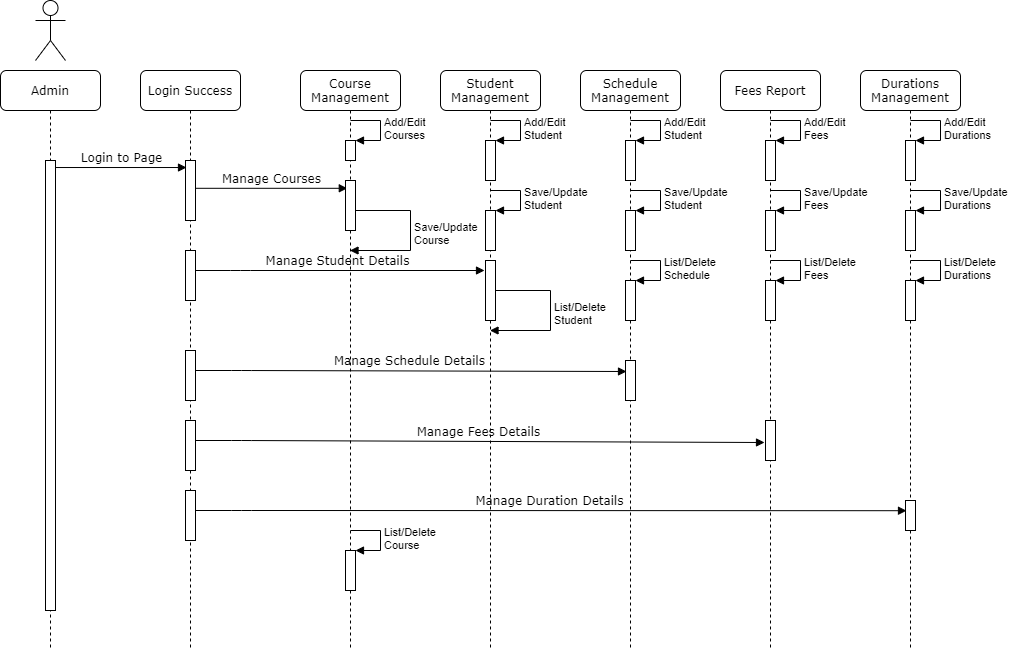

The diagram above was exported from draw.io. Its source (the exported page's mxGraphModel, read from the mxfile embedded in the PNG):
<mxGraphModel dx="510" dy="516" grid="1" gridSize="10" guides="1" tooltips="1" connect="1" arrows="1" fold="1" page="1" pageScale="1" pageWidth="1100" pageHeight="850" background="#ffffff" math="0" shadow="0">
  <root>
    <mxCell id="0" />
    <mxCell id="1" parent="0" />
    <mxCell id="7baba1c4bc27f4b0-14" value="Manage Courses" style="html=1;verticalAlign=bottom;endArrow=block;entryX=0.18;entryY=0.156;labelBackgroundColor=none;fontFamily=Verdana;fontSize=12;elbow=vertical;entryDx=0;entryDy=0;entryPerimeter=0;" parent="1" source="7baba1c4bc27f4b0-10" target="7baba1c4bc27f4b0-13" edge="1">
      <mxGeometry relative="1" as="geometry">
        <mxPoint x="370" y="200" as="sourcePoint" />
      </mxGeometry>
    </mxCell>
    <mxCell id="MF_kldT4GEHiXOlfvieR-33" value="Manage Duration Details" style="html=1;verticalAlign=bottom;endArrow=block;labelBackgroundColor=none;fontFamily=Verdana;fontSize=12;elbow=vertical;entryX=0.1;entryY=0.34;entryDx=0;entryDy=0;entryPerimeter=0;" edge="1" parent="1" target="7baba1c4bc27f4b0-25">
      <mxGeometry relative="1" as="geometry">
        <mxPoint x="291" y="520" as="sourcePoint" />
        <mxPoint x="864" y="522" as="targetPoint" />
        <Array as="points">
          <mxPoint x="341" y="520" />
        </Array>
      </mxGeometry>
    </mxCell>
    <mxCell id="MF_kldT4GEHiXOlfvieR-25" value="Manage Fees Details" style="html=1;verticalAlign=bottom;endArrow=block;labelBackgroundColor=none;fontFamily=Verdana;fontSize=12;elbow=vertical;" edge="1" parent="1">
      <mxGeometry relative="1" as="geometry">
        <mxPoint x="291" y="450" as="sourcePoint" />
        <mxPoint x="864" y="452" as="targetPoint" />
        <Array as="points">
          <mxPoint x="341" y="450" />
        </Array>
      </mxGeometry>
    </mxCell>
    <mxCell id="MF_kldT4GEHiXOlfvieR-17" value="Manage Schedule Details" style="html=1;verticalAlign=bottom;endArrow=block;labelBackgroundColor=none;fontFamily=Verdana;fontSize=12;elbow=vertical;entryX=0.1;entryY=0.275;entryDx=0;entryDy=0;entryPerimeter=0;" edge="1" parent="1" target="7baba1c4bc27f4b0-19">
      <mxGeometry relative="1" as="geometry">
        <mxPoint x="291" y="380" as="sourcePoint" />
        <mxPoint x="720" y="380" as="targetPoint" />
        <Array as="points">
          <mxPoint x="341" y="380" />
        </Array>
      </mxGeometry>
    </mxCell>
    <mxCell id="MF_kldT4GEHiXOlfvieR-12" value="Manage Student Details" style="html=1;verticalAlign=bottom;endArrow=block;labelBackgroundColor=none;fontFamily=Verdana;fontSize=12;elbow=vertical;" edge="1" parent="1">
      <mxGeometry relative="1" as="geometry">
        <mxPoint x="290" y="280" as="sourcePoint" />
        <mxPoint x="584" y="280" as="targetPoint" />
        <Array as="points">
          <mxPoint x="340" y="280" />
        </Array>
      </mxGeometry>
    </mxCell>
    <mxCell id="7baba1c4bc27f4b0-2" value="Login Success" style="shape=umlLifeline;perimeter=lifelinePerimeter;whiteSpace=wrap;html=1;container=1;collapsible=0;recursiveResize=0;outlineConnect=0;rounded=1;shadow=0;comic=0;labelBackgroundColor=none;strokeWidth=1;fontFamily=Verdana;fontSize=12;align=center;" parent="1" vertex="1">
      <mxGeometry x="240" y="80" width="100" height="580" as="geometry" />
    </mxCell>
    <mxCell id="7baba1c4bc27f4b0-10" value="" style="html=1;points=[];perimeter=orthogonalPerimeter;rounded=0;shadow=0;comic=0;labelBackgroundColor=none;strokeWidth=1;fontFamily=Verdana;fontSize=12;align=center;" parent="7baba1c4bc27f4b0-2" vertex="1">
      <mxGeometry x="45" y="90" width="10" height="60" as="geometry" />
    </mxCell>
    <mxCell id="MF_kldT4GEHiXOlfvieR-13" value="" style="html=1;points=[];perimeter=orthogonalPerimeter;rounded=0;shadow=0;comic=0;labelBackgroundColor=none;strokeWidth=1;fontFamily=Verdana;fontSize=12;align=center;" vertex="1" parent="7baba1c4bc27f4b0-2">
      <mxGeometry x="45" y="180" width="10" height="50" as="geometry" />
    </mxCell>
    <mxCell id="MF_kldT4GEHiXOlfvieR-16" value="" style="html=1;points=[];perimeter=orthogonalPerimeter;rounded=0;shadow=0;comic=0;labelBackgroundColor=none;strokeWidth=1;fontFamily=Verdana;fontSize=12;align=center;" vertex="1" parent="7baba1c4bc27f4b0-2">
      <mxGeometry x="45" y="280" width="10" height="50" as="geometry" />
    </mxCell>
    <mxCell id="MF_kldT4GEHiXOlfvieR-24" value="" style="html=1;points=[];perimeter=orthogonalPerimeter;rounded=0;shadow=0;comic=0;labelBackgroundColor=none;strokeWidth=1;fontFamily=Verdana;fontSize=12;align=center;" vertex="1" parent="7baba1c4bc27f4b0-2">
      <mxGeometry x="45" y="350" width="10" height="50" as="geometry" />
    </mxCell>
    <mxCell id="MF_kldT4GEHiXOlfvieR-32" value="" style="html=1;points=[];perimeter=orthogonalPerimeter;rounded=0;shadow=0;comic=0;labelBackgroundColor=none;strokeWidth=1;fontFamily=Verdana;fontSize=12;align=center;" vertex="1" parent="7baba1c4bc27f4b0-2">
      <mxGeometry x="45" y="420" width="10" height="50" as="geometry" />
    </mxCell>
    <mxCell id="7baba1c4bc27f4b0-3" value="Course Management" style="shape=umlLifeline;perimeter=lifelinePerimeter;whiteSpace=wrap;html=1;container=1;collapsible=0;recursiveResize=0;outlineConnect=0;rounded=1;shadow=0;comic=0;labelBackgroundColor=none;strokeWidth=1;fontFamily=Verdana;fontSize=12;align=center;" parent="1" vertex="1">
      <mxGeometry x="400" y="80" width="100" height="580" as="geometry" />
    </mxCell>
    <mxCell id="7baba1c4bc27f4b0-13" value="" style="html=1;points=[];perimeter=orthogonalPerimeter;rounded=0;shadow=0;comic=0;labelBackgroundColor=none;strokeWidth=1;fontFamily=Verdana;fontSize=12;align=center;" parent="7baba1c4bc27f4b0-3" vertex="1">
      <mxGeometry x="45" y="110" width="10" height="50" as="geometry" />
    </mxCell>
    <mxCell id="MF_kldT4GEHiXOlfvieR-1" value="" style="html=1;points=[];perimeter=orthogonalPerimeter;" vertex="1" parent="7baba1c4bc27f4b0-3">
      <mxGeometry x="45" y="70" width="10" height="20" as="geometry" />
    </mxCell>
    <mxCell id="MF_kldT4GEHiXOlfvieR-2" value="Add/Edit&lt;br&gt;Courses" style="edgeStyle=orthogonalEdgeStyle;html=1;align=left;spacingLeft=2;endArrow=block;rounded=0;entryX=1;entryY=0;" edge="1" target="MF_kldT4GEHiXOlfvieR-1" parent="7baba1c4bc27f4b0-3">
      <mxGeometry relative="1" as="geometry">
        <mxPoint x="50" y="50" as="sourcePoint" />
        <Array as="points">
          <mxPoint x="80" y="50" />
        </Array>
      </mxGeometry>
    </mxCell>
    <mxCell id="MF_kldT4GEHiXOlfvieR-4" value="Save/Update&lt;br&gt;Course" style="edgeStyle=orthogonalEdgeStyle;html=1;align=left;spacingLeft=2;endArrow=block;rounded=0;" edge="1" parent="7baba1c4bc27f4b0-3" source="7baba1c4bc27f4b0-13" target="7baba1c4bc27f4b0-3">
      <mxGeometry relative="1" as="geometry">
        <mxPoint x="390" y="250" as="sourcePoint" />
        <Array as="points">
          <mxPoint x="110" y="140" />
          <mxPoint x="110" y="180" />
        </Array>
        <mxPoint x="110" y="200" as="targetPoint" />
      </mxGeometry>
    </mxCell>
    <mxCell id="MF_kldT4GEHiXOlfvieR-34" value="" style="html=1;points=[];perimeter=orthogonalPerimeter;" vertex="1" parent="7baba1c4bc27f4b0-3">
      <mxGeometry x="45" y="480" width="10" height="40" as="geometry" />
    </mxCell>
    <mxCell id="MF_kldT4GEHiXOlfvieR-35" value="List/Delete&lt;br&gt;Course" style="edgeStyle=orthogonalEdgeStyle;html=1;align=left;spacingLeft=2;endArrow=block;rounded=0;entryX=1;entryY=0;" edge="1" target="MF_kldT4GEHiXOlfvieR-34" parent="7baba1c4bc27f4b0-3">
      <mxGeometry relative="1" as="geometry">
        <mxPoint x="50" y="460" as="sourcePoint" />
        <Array as="points">
          <mxPoint x="80" y="460" />
        </Array>
      </mxGeometry>
    </mxCell>
    <mxCell id="7baba1c4bc27f4b0-4" value="Student Management" style="shape=umlLifeline;perimeter=lifelinePerimeter;whiteSpace=wrap;html=1;container=1;collapsible=0;recursiveResize=0;outlineConnect=0;rounded=1;shadow=0;comic=0;labelBackgroundColor=none;strokeWidth=1;fontFamily=Verdana;fontSize=12;align=center;" parent="1" vertex="1">
      <mxGeometry x="540" y="80" width="100" height="580" as="geometry" />
    </mxCell>
    <mxCell id="MF_kldT4GEHiXOlfvieR-8" value="" style="html=1;points=[];perimeter=orthogonalPerimeter;" vertex="1" parent="7baba1c4bc27f4b0-4">
      <mxGeometry x="45" y="70" width="10" height="40" as="geometry" />
    </mxCell>
    <mxCell id="MF_kldT4GEHiXOlfvieR-9" value="Add/Edit&lt;br&gt;Student" style="edgeStyle=orthogonalEdgeStyle;html=1;align=left;spacingLeft=2;endArrow=block;rounded=0;entryX=1;entryY=0;" edge="1" target="MF_kldT4GEHiXOlfvieR-8" parent="7baba1c4bc27f4b0-4">
      <mxGeometry relative="1" as="geometry">
        <mxPoint x="50" y="50" as="sourcePoint" />
        <Array as="points">
          <mxPoint x="80" y="50" />
        </Array>
      </mxGeometry>
    </mxCell>
    <mxCell id="MF_kldT4GEHiXOlfvieR-10" value="" style="html=1;points=[];perimeter=orthogonalPerimeter;" vertex="1" parent="7baba1c4bc27f4b0-4">
      <mxGeometry x="45" y="140" width="10" height="40" as="geometry" />
    </mxCell>
    <mxCell id="MF_kldT4GEHiXOlfvieR-11" value="Save/Update&lt;br&gt;Student" style="edgeStyle=orthogonalEdgeStyle;html=1;align=left;spacingLeft=2;endArrow=block;rounded=0;entryX=1;entryY=0;" edge="1" target="MF_kldT4GEHiXOlfvieR-10" parent="7baba1c4bc27f4b0-4">
      <mxGeometry relative="1" as="geometry">
        <mxPoint x="50" y="120" as="sourcePoint" />
        <Array as="points">
          <mxPoint x="80" y="120" />
        </Array>
      </mxGeometry>
    </mxCell>
    <mxCell id="7baba1c4bc27f4b0-5" value="Schedule Management" style="shape=umlLifeline;perimeter=lifelinePerimeter;whiteSpace=wrap;html=1;container=1;collapsible=0;recursiveResize=0;outlineConnect=0;rounded=1;shadow=0;comic=0;labelBackgroundColor=none;strokeWidth=1;fontFamily=Verdana;fontSize=12;align=center;" parent="1" vertex="1">
      <mxGeometry x="680" y="80" width="100" height="580" as="geometry" />
    </mxCell>
    <mxCell id="7baba1c4bc27f4b0-19" value="" style="html=1;points=[];perimeter=orthogonalPerimeter;rounded=0;shadow=0;comic=0;labelBackgroundColor=none;strokeWidth=1;fontFamily=Verdana;fontSize=12;align=center;" parent="7baba1c4bc27f4b0-5" vertex="1">
      <mxGeometry x="45" y="290" width="10" height="40" as="geometry" />
    </mxCell>
    <mxCell id="MF_kldT4GEHiXOlfvieR-18" value="" style="html=1;points=[];perimeter=orthogonalPerimeter;" vertex="1" parent="7baba1c4bc27f4b0-5">
      <mxGeometry x="45" y="70" width="10" height="40" as="geometry" />
    </mxCell>
    <mxCell id="MF_kldT4GEHiXOlfvieR-19" value="Add/Edit&lt;br&gt;Student" style="edgeStyle=orthogonalEdgeStyle;html=1;align=left;spacingLeft=2;endArrow=block;rounded=0;entryX=1;entryY=0;" edge="1" target="MF_kldT4GEHiXOlfvieR-18" parent="7baba1c4bc27f4b0-5">
      <mxGeometry relative="1" as="geometry">
        <mxPoint x="50" y="50" as="sourcePoint" />
        <Array as="points">
          <mxPoint x="80" y="50" />
        </Array>
      </mxGeometry>
    </mxCell>
    <mxCell id="MF_kldT4GEHiXOlfvieR-20" value="" style="html=1;points=[];perimeter=orthogonalPerimeter;" vertex="1" parent="7baba1c4bc27f4b0-5">
      <mxGeometry x="45" y="140" width="10" height="40" as="geometry" />
    </mxCell>
    <mxCell id="MF_kldT4GEHiXOlfvieR-21" value="Save/Update&lt;br&gt;Student" style="edgeStyle=orthogonalEdgeStyle;html=1;align=left;spacingLeft=2;endArrow=block;rounded=0;entryX=1;entryY=0;" edge="1" target="MF_kldT4GEHiXOlfvieR-20" parent="7baba1c4bc27f4b0-5">
      <mxGeometry relative="1" as="geometry">
        <mxPoint x="50" y="120" as="sourcePoint" />
        <Array as="points">
          <mxPoint x="80" y="120" />
        </Array>
      </mxGeometry>
    </mxCell>
    <mxCell id="MF_kldT4GEHiXOlfvieR-22" value="" style="html=1;points=[];perimeter=orthogonalPerimeter;" vertex="1" parent="7baba1c4bc27f4b0-5">
      <mxGeometry x="45" y="210" width="10" height="40" as="geometry" />
    </mxCell>
    <mxCell id="MF_kldT4GEHiXOlfvieR-23" value="List/Delete&lt;br&gt;Schedule" style="edgeStyle=orthogonalEdgeStyle;html=1;align=left;spacingLeft=2;endArrow=block;rounded=0;entryX=1;entryY=0;" edge="1" target="MF_kldT4GEHiXOlfvieR-22" parent="7baba1c4bc27f4b0-5">
      <mxGeometry relative="1" as="geometry">
        <mxPoint x="50" y="190" as="sourcePoint" />
        <Array as="points">
          <mxPoint x="80" y="190" />
        </Array>
      </mxGeometry>
    </mxCell>
    <mxCell id="7baba1c4bc27f4b0-6" value="Fees Report" style="shape=umlLifeline;perimeter=lifelinePerimeter;whiteSpace=wrap;html=1;container=1;collapsible=0;recursiveResize=0;outlineConnect=0;rounded=1;shadow=0;comic=0;labelBackgroundColor=none;strokeWidth=1;fontFamily=Verdana;fontSize=12;align=center;" parent="1" vertex="1">
      <mxGeometry x="820" y="80" width="100" height="580" as="geometry" />
    </mxCell>
    <mxCell id="7baba1c4bc27f4b0-28" value="" style="html=1;points=[];perimeter=orthogonalPerimeter;rounded=0;shadow=0;comic=0;labelBackgroundColor=none;strokeWidth=1;fontFamily=Verdana;fontSize=12;align=center;" parent="7baba1c4bc27f4b0-6" vertex="1">
      <mxGeometry x="45" y="350" width="10" height="40" as="geometry" />
    </mxCell>
    <mxCell id="7baba1c4bc27f4b0-7" value="Durations Management" style="shape=umlLifeline;perimeter=lifelinePerimeter;whiteSpace=wrap;html=1;container=1;collapsible=0;recursiveResize=0;outlineConnect=0;rounded=1;shadow=0;comic=0;labelBackgroundColor=none;strokeWidth=1;fontFamily=Verdana;fontSize=12;align=center;" parent="1" vertex="1">
      <mxGeometry x="960" y="80" width="100" height="580" as="geometry" />
    </mxCell>
    <mxCell id="7baba1c4bc27f4b0-25" value="" style="html=1;points=[];perimeter=orthogonalPerimeter;rounded=0;shadow=0;comic=0;labelBackgroundColor=none;strokeColor=#000000;strokeWidth=1;fillColor=#FFFFFF;fontFamily=Verdana;fontSize=12;fontColor=#000000;align=center;" parent="7baba1c4bc27f4b0-7" vertex="1">
      <mxGeometry x="45" y="430" width="10" height="30" as="geometry" />
    </mxCell>
    <mxCell id="MF_kldT4GEHiXOlfvieR-36" value="" style="html=1;points=[];perimeter=orthogonalPerimeter;" vertex="1" parent="7baba1c4bc27f4b0-7">
      <mxGeometry x="45" y="70" width="10" height="40" as="geometry" />
    </mxCell>
    <mxCell id="MF_kldT4GEHiXOlfvieR-37" value="Add/Edit&lt;br&gt;Durations" style="edgeStyle=orthogonalEdgeStyle;html=1;align=left;spacingLeft=2;endArrow=block;rounded=0;entryX=1;entryY=0;" edge="1" target="MF_kldT4GEHiXOlfvieR-36" parent="7baba1c4bc27f4b0-7">
      <mxGeometry relative="1" as="geometry">
        <mxPoint x="50" y="50" as="sourcePoint" />
        <Array as="points">
          <mxPoint x="80" y="50" />
        </Array>
      </mxGeometry>
    </mxCell>
    <mxCell id="MF_kldT4GEHiXOlfvieR-38" value="" style="html=1;points=[];perimeter=orthogonalPerimeter;" vertex="1" parent="7baba1c4bc27f4b0-7">
      <mxGeometry x="45" y="140" width="10" height="40" as="geometry" />
    </mxCell>
    <mxCell id="MF_kldT4GEHiXOlfvieR-39" value="Save/Update&lt;br&gt;Durations" style="edgeStyle=orthogonalEdgeStyle;html=1;align=left;spacingLeft=2;endArrow=block;rounded=0;entryX=1;entryY=0;" edge="1" target="MF_kldT4GEHiXOlfvieR-38" parent="7baba1c4bc27f4b0-7">
      <mxGeometry relative="1" as="geometry">
        <mxPoint x="50" y="120" as="sourcePoint" />
        <Array as="points">
          <mxPoint x="80" y="120" />
        </Array>
      </mxGeometry>
    </mxCell>
    <mxCell id="MF_kldT4GEHiXOlfvieR-40" value="" style="html=1;points=[];perimeter=orthogonalPerimeter;" vertex="1" parent="7baba1c4bc27f4b0-7">
      <mxGeometry x="45" y="210" width="10" height="40" as="geometry" />
    </mxCell>
    <mxCell id="MF_kldT4GEHiXOlfvieR-41" value="List/Delete&lt;br&gt;Durations" style="edgeStyle=orthogonalEdgeStyle;html=1;align=left;spacingLeft=2;endArrow=block;rounded=0;entryX=1;entryY=0;" edge="1" target="MF_kldT4GEHiXOlfvieR-40" parent="7baba1c4bc27f4b0-7">
      <mxGeometry relative="1" as="geometry">
        <mxPoint x="50" y="190" as="sourcePoint" />
        <Array as="points">
          <mxPoint x="80" y="190" />
        </Array>
      </mxGeometry>
    </mxCell>
    <mxCell id="7baba1c4bc27f4b0-8" value="Admin" style="shape=umlLifeline;perimeter=lifelinePerimeter;whiteSpace=wrap;html=1;container=1;collapsible=0;recursiveResize=0;outlineConnect=0;rounded=1;shadow=0;comic=0;labelBackgroundColor=none;strokeWidth=1;fontFamily=Verdana;fontSize=12;align=center;" parent="1" vertex="1">
      <mxGeometry x="100" y="80" width="100" height="580" as="geometry" />
    </mxCell>
    <mxCell id="7baba1c4bc27f4b0-9" value="" style="html=1;points=[];perimeter=orthogonalPerimeter;rounded=0;shadow=0;comic=0;labelBackgroundColor=none;strokeWidth=1;fontFamily=Verdana;fontSize=12;align=center;" parent="7baba1c4bc27f4b0-8" vertex="1">
      <mxGeometry x="45" y="90" width="10" height="450" as="geometry" />
    </mxCell>
    <mxCell id="7baba1c4bc27f4b0-16" value="" style="html=1;points=[];perimeter=orthogonalPerimeter;rounded=0;shadow=0;comic=0;labelBackgroundColor=none;strokeWidth=1;fontFamily=Verdana;fontSize=12;align=center;" parent="1" vertex="1">
      <mxGeometry x="585" y="270" width="10" height="60" as="geometry" />
    </mxCell>
    <mxCell id="7baba1c4bc27f4b0-11" value="Login to Page" style="html=1;verticalAlign=bottom;endArrow=block;entryX=0.1;entryY=0.117;labelBackgroundColor=none;fontFamily=Verdana;fontSize=12;elbow=vertical;entryDx=0;entryDy=0;entryPerimeter=0;" parent="1" source="7baba1c4bc27f4b0-9" target="7baba1c4bc27f4b0-10" edge="1">
      <mxGeometry relative="1" as="geometry">
        <mxPoint x="220" y="190" as="sourcePoint" />
      </mxGeometry>
    </mxCell>
    <mxCell id="MF_kldT4GEHiXOlfvieR-15" value="List/Delete&lt;br&gt;Student" style="edgeStyle=orthogonalEdgeStyle;html=1;align=left;spacingLeft=2;endArrow=block;rounded=0;" edge="1" parent="1" source="7baba1c4bc27f4b0-16" target="7baba1c4bc27f4b0-4">
      <mxGeometry relative="1" as="geometry">
        <mxPoint x="765" y="390" as="sourcePoint" />
        <Array as="points">
          <mxPoint x="650" y="300" />
          <mxPoint x="650" y="340" />
        </Array>
        <mxPoint x="595" y="370" as="targetPoint" />
      </mxGeometry>
    </mxCell>
    <mxCell id="MF_kldT4GEHiXOlfvieR-26" value="" style="html=1;points=[];perimeter=orthogonalPerimeter;" vertex="1" parent="1">
      <mxGeometry x="865" y="150" width="10" height="40" as="geometry" />
    </mxCell>
    <mxCell id="MF_kldT4GEHiXOlfvieR-27" value="Add/Edit&lt;br&gt;Fees" style="edgeStyle=orthogonalEdgeStyle;html=1;align=left;spacingLeft=2;endArrow=block;rounded=0;entryX=1;entryY=0;" edge="1" target="MF_kldT4GEHiXOlfvieR-26" parent="1">
      <mxGeometry relative="1" as="geometry">
        <mxPoint x="870" y="130" as="sourcePoint" />
        <Array as="points">
          <mxPoint x="900" y="130" />
        </Array>
      </mxGeometry>
    </mxCell>
    <mxCell id="MF_kldT4GEHiXOlfvieR-28" value="" style="html=1;points=[];perimeter=orthogonalPerimeter;" vertex="1" parent="1">
      <mxGeometry x="865" y="220" width="10" height="40" as="geometry" />
    </mxCell>
    <mxCell id="MF_kldT4GEHiXOlfvieR-29" value="Save/Update &lt;br&gt;Fees" style="edgeStyle=orthogonalEdgeStyle;html=1;align=left;spacingLeft=2;endArrow=block;rounded=0;entryX=1;entryY=0;" edge="1" target="MF_kldT4GEHiXOlfvieR-28" parent="1">
      <mxGeometry relative="1" as="geometry">
        <mxPoint x="870" y="200" as="sourcePoint" />
        <Array as="points">
          <mxPoint x="900" y="200" />
        </Array>
      </mxGeometry>
    </mxCell>
    <mxCell id="MF_kldT4GEHiXOlfvieR-30" value="" style="html=1;points=[];perimeter=orthogonalPerimeter;" vertex="1" parent="1">
      <mxGeometry x="865" y="290" width="10" height="40" as="geometry" />
    </mxCell>
    <mxCell id="MF_kldT4GEHiXOlfvieR-31" value="List/Delete&lt;br&gt;Fees" style="edgeStyle=orthogonalEdgeStyle;html=1;align=left;spacingLeft=2;endArrow=block;rounded=0;entryX=1;entryY=0;" edge="1" target="MF_kldT4GEHiXOlfvieR-30" parent="1">
      <mxGeometry relative="1" as="geometry">
        <mxPoint x="870" y="270" as="sourcePoint" />
        <Array as="points">
          <mxPoint x="900" y="270" />
        </Array>
      </mxGeometry>
    </mxCell>
    <mxCell id="MF_kldT4GEHiXOlfvieR-42" value="" style="shape=umlActor;verticalLabelPosition=bottom;verticalAlign=top;html=1;" vertex="1" parent="1">
      <mxGeometry x="135" y="10" width="30" height="60" as="geometry" />
    </mxCell>
  </root>
</mxGraphModel>